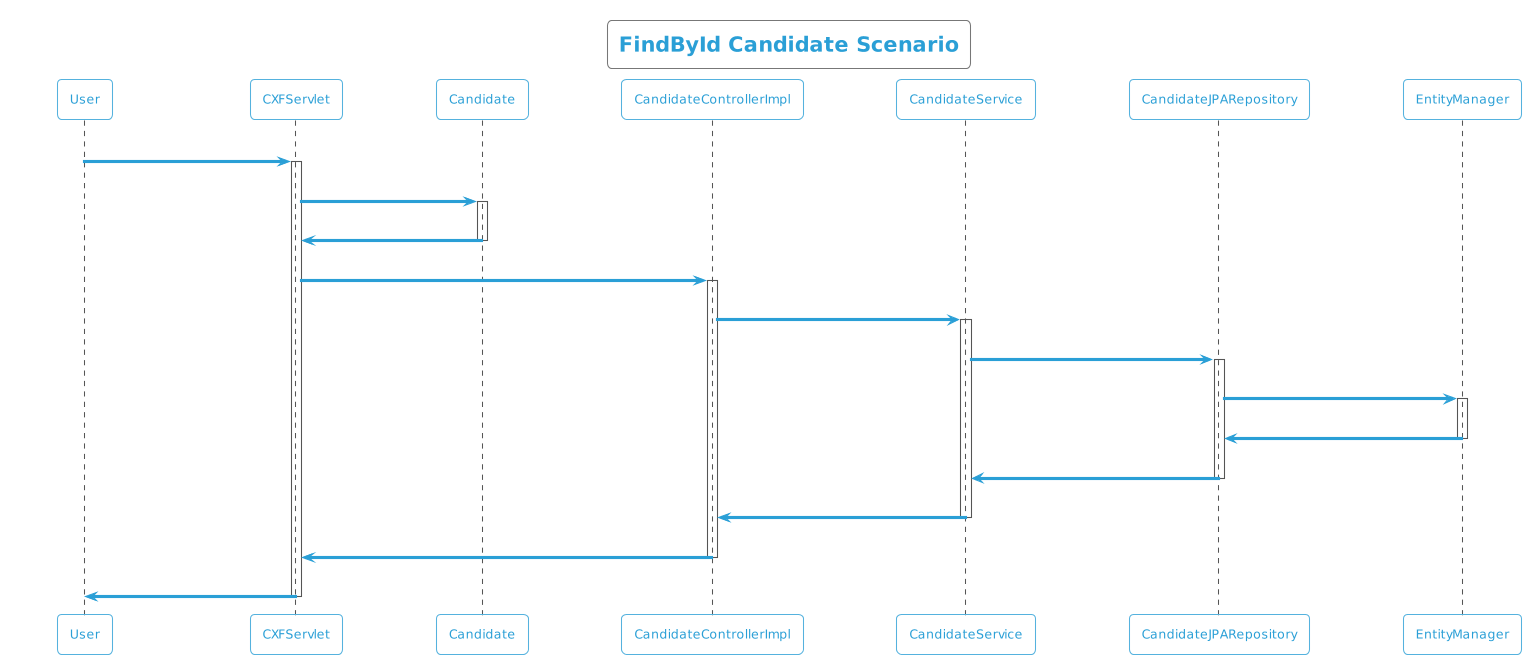

The diagram above was rendered by PlantUML. Its source (embedded in the PNG):
@startuml
!theme cyborg-outline
title FindById Candidate Scenario
participant User
User -> CXFServlet: GET, Candidate
activate CXFServlet
CXFServlet -> Candidate: << findById >>
activate Candidate
Candidate -> CXFServlet: << instance >>
deactivate Candidate
CXFServlet -> CandidateControllerImpl: findById(:int)
activate CandidateControllerImpl
CandidateControllerImpl -> CandidateService: findById(:int)
activate CandidateService
CandidateService -> CandidateJPARepository: findById(:int)
activate CandidateJPARepository
CandidateJPARepository -> EntityManager: response(:Candidate)
activate EntityManager
EntityManager -> CandidateJPARepository: << persisted Candidate >>
deactivate EntityManager
CandidateJPARepository -> CandidateService: << persisted Candidate >>
deactivate CandidateJPARepository
CandidateService -> CandidateControllerImpl: << persisted Candidate >>
deactivate CandidateService
CandidateControllerImpl -> CXFServlet: << persisted Candidate >>
deactivate CandidateControllerImpl
CXFServlet -> User: marshalled Candidate XML
deactivate CXFServlet
@enduml